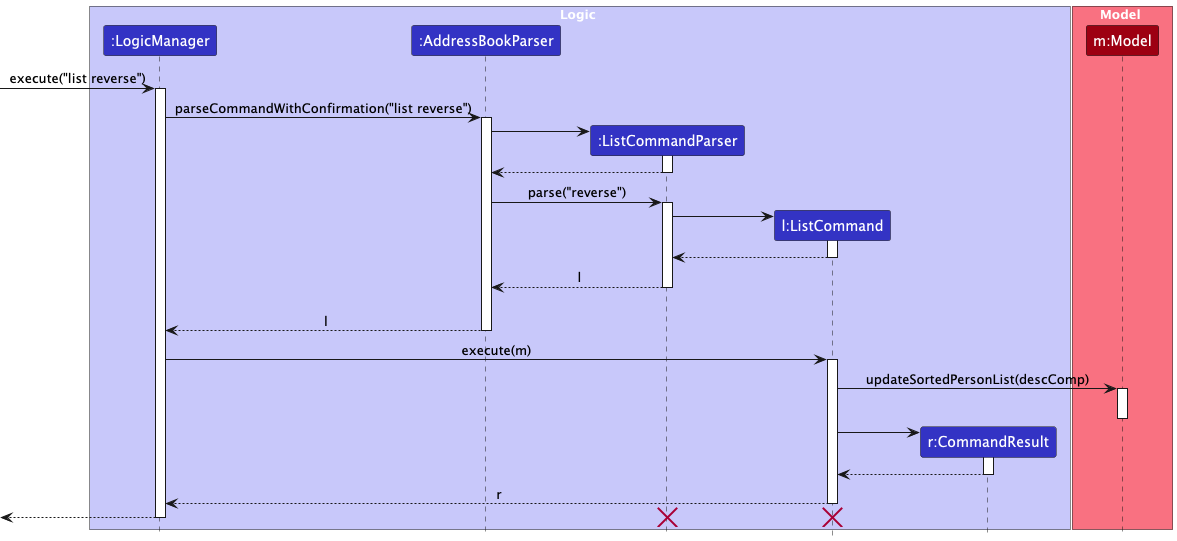

The diagram above was rendered by PlantUML. Its source (embedded in the PNG):
@startuml
!include style.puml
skinparam ArrowFontStyle plain

box Logic LOGIC_COLOR_T1
participant ":LogicManager" as LogicManager LOGIC_COLOR
participant ":AddressBookParser" as AddressBookParser LOGIC_COLOR
participant ":ListCommandParser" as ListCommandParser LOGIC_COLOR
participant "l:ListCommand" as ListCommand LOGIC_COLOR
participant "r:CommandResult" as CommandResult LOGIC_COLOR
end box

box Model MODEL_COLOR_T1
participant "m:Model" as Model MODEL_COLOR
end box

[-> LogicManager : execute("list reverse")
activate LogicManager

LogicManager -> AddressBookParser : parseCommandWithConfirmation("list reverse")
activate AddressBookParser

create ListCommandParser
AddressBookParser -> ListCommandParser
activate ListCommandParser

ListCommandParser --> AddressBookParser
deactivate ListCommandParser

AddressBookParser -> ListCommandParser : parse("reverse")
activate ListCommandParser

create ListCommand
ListCommandParser -> ListCommand
activate ListCommand

ListCommand --> ListCommandParser :
deactivate ListCommand

ListCommandParser --> AddressBookParser : l
deactivate ListCommandParser
'Hidden arrow to position the destroy marker below the end of the activation bar.
ListCommandParser -[hidden]-> AddressBookParser

AddressBookParser --> LogicManager : l
deactivate AddressBookParser

LogicManager -> ListCommand : execute(m)
activate ListCommand

ListCommand -> Model : updateSortedPersonList(descComp)
activate Model


deactivate Model

create CommandResult
ListCommand -> CommandResult
activate CommandResult

CommandResult --> ListCommand
deactivate CommandResult

ListCommand --> LogicManager : r
deactivate ListCommand

[<--LogicManager
deactivate LogicManager

destroy ListCommand
destroy ListCommandParser
@enduml